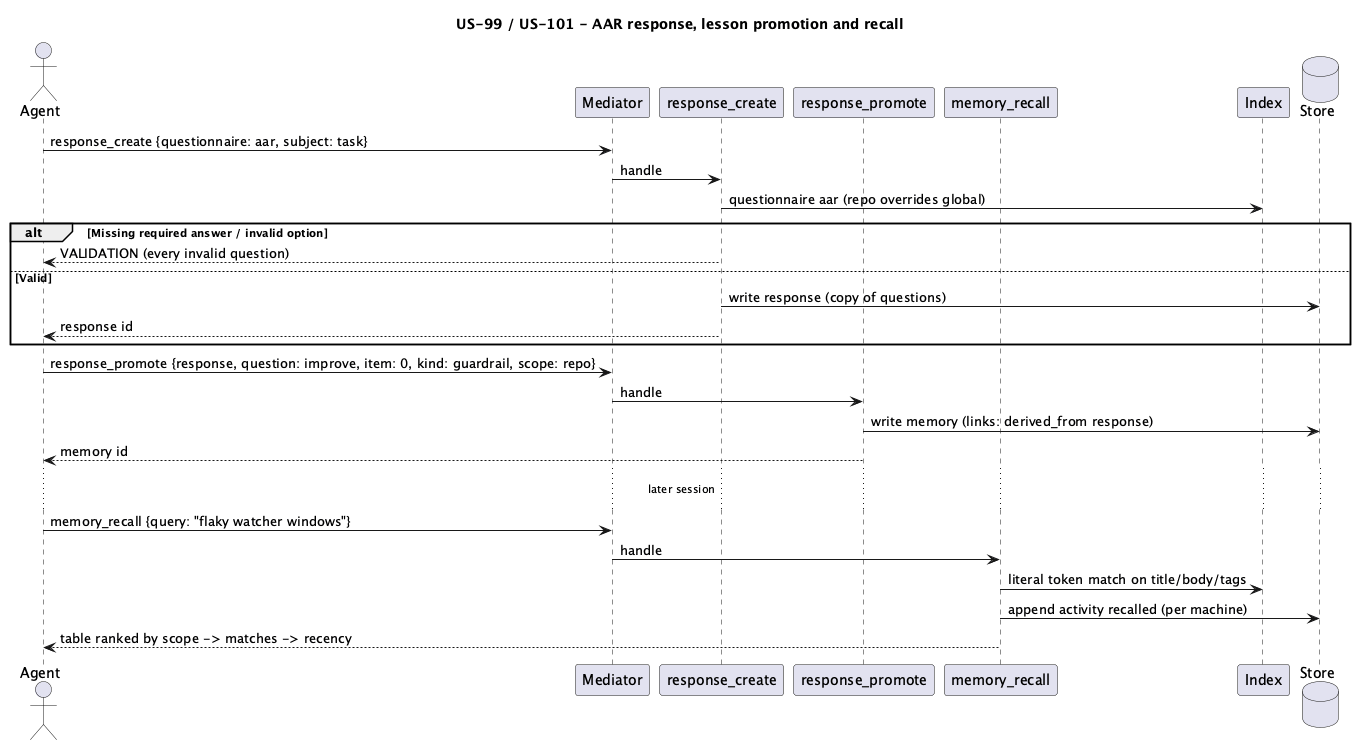

The diagram above was rendered by PlantUML. Its source (embedded in the PNG):
@startuml
title US-99 / US-101 - AAR response, lesson promotion and recall
actor Agent as a
participant "Mediator" as med
participant "response_create" as rc
participant "response_promote" as rp
participant "memory_recall" as mr
participant "Index" as idx
database "Store" as fs
a -> med: response_create {questionnaire: aar, subject: task}
med -> rc: handle
rc -> idx: questionnaire aar (repo overrides global)
alt Missing required answer / invalid option
  rc --> a: VALIDATION (every invalid question)
else Valid
  rc -> fs: write response (copy of questions)
  rc --> a: response id
end
a -> med: response_promote {response, question: improve, item: 0, kind: guardrail, scope: repo}
med -> rp: handle
rp -> fs: write memory (links: derived_from response)
rp --> a: memory id
... later session ...
a -> med: memory_recall {query: "flaky watcher windows"}
med -> mr: handle
mr -> idx: literal token match on title/body/tags
mr -> fs: append activity recalled (per machine)
mr --> a: table ranked by scope -> matches -> recency
@enduml